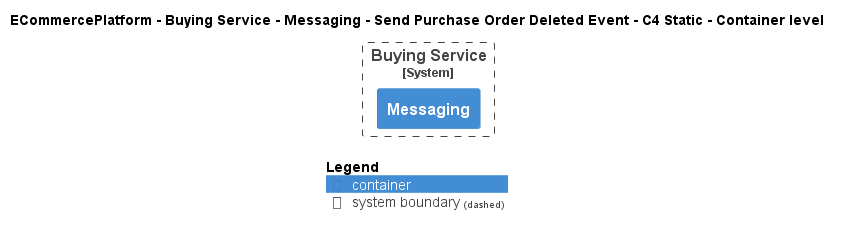

The diagram above was rendered by PlantUML. Its source (embedded in the PNG):
@startuml
!pragma layout smetana
!include ..\..\..\..\..\..\..\.c4s\C4_Container.puml

AddElementTag("c4interflow:lifecycle:new", $bgColor=green, $fontColor=#ffffff, $borderColor=green, $shadowing="False")
AddElementTag("c4interflow:lifecycle:changed", $bgColor=orange, $fontColor=#ffffff, $borderColor=orange, $shadowing="False")
AddElementTag("c4interflow:lifecycle:removed", $bgColor=red, $fontColor=#ffffff, $borderColor=red, $shadowing="False")

AddRelTag("c4interflow:lifecycle:new", $textColor=green, $lineColor=green)
AddRelTag("c4interflow:lifecycle:changed", $textColor=orange, $lineColor=orange)
AddRelTag("c4interflow:lifecycle:removed", $textColor=red, $lineColor=red)

SHOW_PERSON_PORTRAIT()
LAYOUT_TOP_DOWN()

skinparam linetype polyline

title ECommercePlatform - Buying Service - Messaging - Send Purchase Order Deleted Event - C4 Static - Container level


System_Boundary(ECommercePlatform.SoftwareSystems.BuyingService, "Buying Service") {
    Container(ECommercePlatform.SoftwareSystems.BuyingService.Containers.Messaging, "Messaging", "", "")
}



SHOW_LEGEND()
@enduml